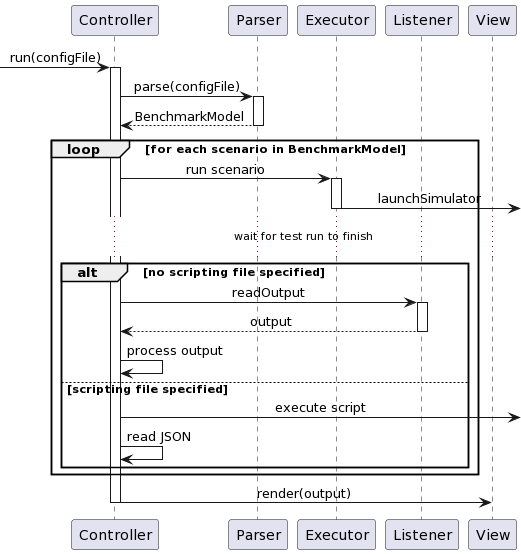

The diagram above was rendered by PlantUML. Its source (embedded in the PNG):
@startuml
skinparam sequenceMessageAlign center

 -> Controller : run(configFile)
activate Controller

Controller -> Parser : parse(configFile)
activate Parser
return BenchmarkModel

loop for each scenario in BenchmarkModel

Controller -> Executor : run scenario
activate Executor
Executor -> : launchSimulator
deactivate Executor

...wait for test run to finish...

alt no scripting file specified

Controller -> Listener : readOutput
activate Listener
return output
Controller -> Controller : process output

else scripting file specified
Controller -> : execute script
Controller -> Controller : read JSON

end
end

Controller -> View : render(output)

deactivate Controller
@enduml